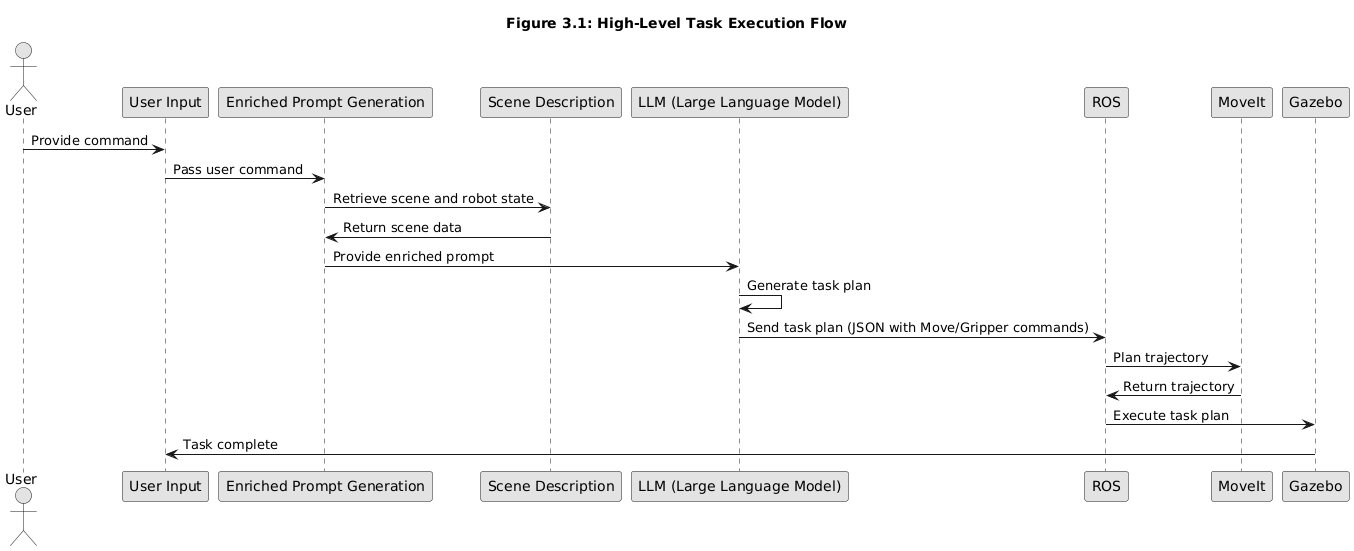

The diagram above was rendered by PlantUML. Its source (embedded in the PNG):
@startuml
skinparam monochrome true

title Figure 3.1: High-Level Task Execution Flow

actor User as U

U -> "User Input" : Provide command
"User Input" -> "Enriched Prompt Generation" : Pass user command
"Enriched Prompt Generation" -> "Scene Description" : Retrieve scene and robot state
"Scene Description" -> "Enriched Prompt Generation" : Return scene data
"Enriched Prompt Generation" -> "LLM (Large Language Model)" : Provide enriched prompt
"LLM (Large Language Model)" -> "LLM (Large Language Model)" : Generate task plan
"LLM (Large Language Model)" -> "ROS" : Send task plan (JSON with Move/Gripper commands)

ROS -> MoveIt : Plan trajectory
MoveIt -> ROS : Return trajectory
ROS -> Gazebo : Execute task plan
Gazebo -> "User Input" : Task complete
@enduml